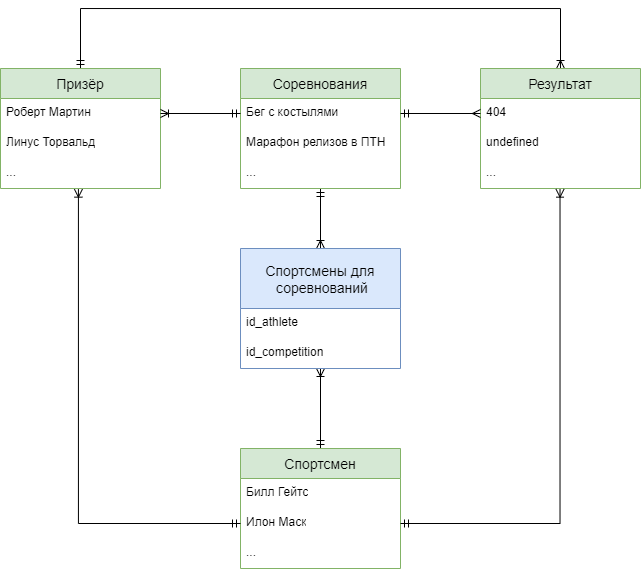

The diagram above was exported from draw.io. Its source (the exported page's mxGraphModel, read from the mxfile embedded in the PNG):
<mxGraphModel dx="724" dy="1433" grid="1" gridSize="10" guides="1" tooltips="1" connect="1" arrows="1" fold="1" page="1" pageScale="1" pageWidth="850" pageHeight="1100" math="0" shadow="0">
  <root>
    <mxCell id="0" />
    <mxCell id="1" parent="0" />
    <mxCell id="1N_p-QYGgJM5ngB2E8-H-26" style="edgeStyle=orthogonalEdgeStyle;rounded=0;orthogonalLoop=1;jettySize=auto;html=1;exitX=0.5;exitY=0;exitDx=0;exitDy=0;entryX=0.5;entryY=0;entryDx=0;entryDy=0;startArrow=ERmandOne;startFill=0;endArrow=ERoneToMany;endFill=0;" edge="1" parent="1" source="1N_p-QYGgJM5ngB2E8-H-1" target="1N_p-QYGgJM5ngB2E8-H-9">
      <mxGeometry relative="1" as="geometry">
        <Array as="points">
          <mxPoint x="200" y="-20" />
          <mxPoint x="680" y="-20" />
        </Array>
      </mxGeometry>
    </mxCell>
    <mxCell id="1N_p-QYGgJM5ngB2E8-H-1" value="Призёр" style="swimlane;fontStyle=0;childLayout=stackLayout;horizontal=1;startSize=30;horizontalStack=0;resizeParent=1;resizeParentMax=0;resizeLast=0;collapsible=1;marginBottom=0;align=center;fontSize=14;fillColor=#d5e8d4;strokeColor=#82b366;" vertex="1" parent="1">
      <mxGeometry x="120" y="40" width="160" height="120" as="geometry" />
    </mxCell>
    <mxCell id="1N_p-QYGgJM5ngB2E8-H-2" value="Роберт Мартин" style="text;strokeColor=none;fillColor=none;spacingLeft=4;spacingRight=4;overflow=hidden;rotatable=0;points=[[0,0.5],[1,0.5]];portConstraint=eastwest;fontSize=12;whiteSpace=wrap;html=1;" vertex="1" parent="1N_p-QYGgJM5ngB2E8-H-1">
      <mxGeometry y="30" width="160" height="30" as="geometry" />
    </mxCell>
    <mxCell id="1N_p-QYGgJM5ngB2E8-H-3" value="Линус Торвальд" style="text;strokeColor=none;fillColor=none;spacingLeft=4;spacingRight=4;overflow=hidden;rotatable=0;points=[[0,0.5],[1,0.5]];portConstraint=eastwest;fontSize=12;whiteSpace=wrap;html=1;" vertex="1" parent="1N_p-QYGgJM5ngB2E8-H-1">
      <mxGeometry y="60" width="160" height="30" as="geometry" />
    </mxCell>
    <mxCell id="1N_p-QYGgJM5ngB2E8-H-4" value="..." style="text;strokeColor=none;fillColor=none;spacingLeft=4;spacingRight=4;overflow=hidden;rotatable=0;points=[[0,0.5],[1,0.5]];portConstraint=eastwest;fontSize=12;whiteSpace=wrap;html=1;" vertex="1" parent="1N_p-QYGgJM5ngB2E8-H-1">
      <mxGeometry y="90" width="160" height="30" as="geometry" />
    </mxCell>
    <mxCell id="1N_p-QYGgJM5ngB2E8-H-35" style="edgeStyle=orthogonalEdgeStyle;rounded=0;orthogonalLoop=1;jettySize=auto;html=1;exitX=0.5;exitY=1;exitDx=0;exitDy=0;entryX=0.5;entryY=0;entryDx=0;entryDy=0;endArrow=ERoneToMany;endFill=0;startArrow=ERmandOne;startFill=0;" edge="1" parent="1" source="1N_p-QYGgJM5ngB2E8-H-5" target="1N_p-QYGgJM5ngB2E8-H-28">
      <mxGeometry relative="1" as="geometry" />
    </mxCell>
    <mxCell id="1N_p-QYGgJM5ngB2E8-H-5" value="Соревнования" style="swimlane;fontStyle=0;childLayout=stackLayout;horizontal=1;startSize=30;horizontalStack=0;resizeParent=1;resizeParentMax=0;resizeLast=0;collapsible=1;marginBottom=0;align=center;fontSize=14;fillColor=#d5e8d4;strokeColor=#82b366;" vertex="1" parent="1">
      <mxGeometry x="360" y="40" width="160" height="120" as="geometry" />
    </mxCell>
    <mxCell id="1N_p-QYGgJM5ngB2E8-H-6" value="Бег с костылями" style="text;strokeColor=none;fillColor=none;spacingLeft=4;spacingRight=4;overflow=hidden;rotatable=0;points=[[0,0.5],[1,0.5]];portConstraint=eastwest;fontSize=12;whiteSpace=wrap;html=1;" vertex="1" parent="1N_p-QYGgJM5ngB2E8-H-5">
      <mxGeometry y="30" width="160" height="30" as="geometry" />
    </mxCell>
    <mxCell id="1N_p-QYGgJM5ngB2E8-H-7" value="Марафон релизов в ПТН" style="text;strokeColor=none;fillColor=none;spacingLeft=4;spacingRight=4;overflow=hidden;rotatable=0;points=[[0,0.5],[1,0.5]];portConstraint=eastwest;fontSize=12;whiteSpace=wrap;html=1;" vertex="1" parent="1N_p-QYGgJM5ngB2E8-H-5">
      <mxGeometry y="60" width="160" height="30" as="geometry" />
    </mxCell>
    <mxCell id="1N_p-QYGgJM5ngB2E8-H-8" value="..." style="text;strokeColor=none;fillColor=none;spacingLeft=4;spacingRight=4;overflow=hidden;rotatable=0;points=[[0,0.5],[1,0.5]];portConstraint=eastwest;fontSize=12;whiteSpace=wrap;html=1;" vertex="1" parent="1N_p-QYGgJM5ngB2E8-H-5">
      <mxGeometry y="90" width="160" height="30" as="geometry" />
    </mxCell>
    <mxCell id="1N_p-QYGgJM5ngB2E8-H-9" value="Результат" style="swimlane;fontStyle=0;childLayout=stackLayout;horizontal=1;startSize=30;horizontalStack=0;resizeParent=1;resizeParentMax=0;resizeLast=0;collapsible=1;marginBottom=0;align=center;fontSize=14;fillColor=#d5e8d4;strokeColor=#82b366;" vertex="1" parent="1">
      <mxGeometry x="600" y="40" width="160" height="120" as="geometry" />
    </mxCell>
    <mxCell id="1N_p-QYGgJM5ngB2E8-H-10" value="404" style="text;strokeColor=none;fillColor=none;spacingLeft=4;spacingRight=4;overflow=hidden;rotatable=0;points=[[0,0.5],[1,0.5]];portConstraint=eastwest;fontSize=12;whiteSpace=wrap;html=1;" vertex="1" parent="1N_p-QYGgJM5ngB2E8-H-9">
      <mxGeometry y="30" width="160" height="30" as="geometry" />
    </mxCell>
    <mxCell id="1N_p-QYGgJM5ngB2E8-H-11" value="undefined" style="text;strokeColor=none;fillColor=none;spacingLeft=4;spacingRight=4;overflow=hidden;rotatable=0;points=[[0,0.5],[1,0.5]];portConstraint=eastwest;fontSize=12;whiteSpace=wrap;html=1;" vertex="1" parent="1N_p-QYGgJM5ngB2E8-H-9">
      <mxGeometry y="60" width="160" height="30" as="geometry" />
    </mxCell>
    <mxCell id="1N_p-QYGgJM5ngB2E8-H-12" value="..." style="text;strokeColor=none;fillColor=none;spacingLeft=4;spacingRight=4;overflow=hidden;rotatable=0;points=[[0,0.5],[1,0.5]];portConstraint=eastwest;fontSize=12;whiteSpace=wrap;html=1;" vertex="1" parent="1N_p-QYGgJM5ngB2E8-H-9">
      <mxGeometry y="90" width="160" height="30" as="geometry" />
    </mxCell>
    <mxCell id="1N_p-QYGgJM5ngB2E8-H-36" style="edgeStyle=orthogonalEdgeStyle;rounded=0;orthogonalLoop=1;jettySize=auto;html=1;exitX=0.5;exitY=0;exitDx=0;exitDy=0;entryX=0.5;entryY=1;entryDx=0;entryDy=0;entryPerimeter=0;endArrow=ERoneToMany;endFill=0;startArrow=ERmandOne;startFill=0;" edge="1" parent="1" source="1N_p-QYGgJM5ngB2E8-H-13" target="1N_p-QYGgJM5ngB2E8-H-30">
      <mxGeometry relative="1" as="geometry" />
    </mxCell>
    <mxCell id="1N_p-QYGgJM5ngB2E8-H-13" value="Cпортсмен" style="swimlane;fontStyle=0;childLayout=stackLayout;horizontal=1;startSize=30;horizontalStack=0;resizeParent=1;resizeParentMax=0;resizeLast=0;collapsible=1;marginBottom=0;align=center;fontSize=14;fillColor=#d5e8d4;strokeColor=#82b366;" vertex="1" parent="1">
      <mxGeometry x="360" y="420" width="160" height="120" as="geometry" />
    </mxCell>
    <mxCell id="1N_p-QYGgJM5ngB2E8-H-14" value="Билл Гейтс" style="text;strokeColor=none;fillColor=none;spacingLeft=4;spacingRight=4;overflow=hidden;rotatable=0;points=[[0,0.5],[1,0.5]];portConstraint=eastwest;fontSize=12;whiteSpace=wrap;html=1;" vertex="1" parent="1N_p-QYGgJM5ngB2E8-H-13">
      <mxGeometry y="30" width="160" height="30" as="geometry" />
    </mxCell>
    <mxCell id="1N_p-QYGgJM5ngB2E8-H-15" value="Илон Маск" style="text;strokeColor=none;fillColor=none;spacingLeft=4;spacingRight=4;overflow=hidden;rotatable=0;points=[[0,0.5],[1,0.5]];portConstraint=eastwest;fontSize=12;whiteSpace=wrap;html=1;" vertex="1" parent="1N_p-QYGgJM5ngB2E8-H-13">
      <mxGeometry y="60" width="160" height="30" as="geometry" />
    </mxCell>
    <mxCell id="1N_p-QYGgJM5ngB2E8-H-16" value="..." style="text;strokeColor=none;fillColor=none;spacingLeft=4;spacingRight=4;overflow=hidden;rotatable=0;points=[[0,0.5],[1,0.5]];portConstraint=eastwest;fontSize=12;whiteSpace=wrap;html=1;" vertex="1" parent="1N_p-QYGgJM5ngB2E8-H-13">
      <mxGeometry y="90" width="160" height="30" as="geometry" />
    </mxCell>
    <mxCell id="1N_p-QYGgJM5ngB2E8-H-17" style="edgeStyle=orthogonalEdgeStyle;rounded=0;orthogonalLoop=1;jettySize=auto;html=1;exitX=0;exitY=0.5;exitDx=0;exitDy=0;entryX=1;entryY=0.5;entryDx=0;entryDy=0;endArrow=ERoneToMany;endFill=0;startArrow=ERmandOne;startFill=0;" edge="1" parent="1" source="1N_p-QYGgJM5ngB2E8-H-6" target="1N_p-QYGgJM5ngB2E8-H-2">
      <mxGeometry relative="1" as="geometry" />
    </mxCell>
    <mxCell id="1N_p-QYGgJM5ngB2E8-H-23" style="edgeStyle=orthogonalEdgeStyle;rounded=0;orthogonalLoop=1;jettySize=auto;html=1;exitX=1;exitY=0.5;exitDx=0;exitDy=0;entryX=0;entryY=0.5;entryDx=0;entryDy=0;endArrow=ERmany;endFill=0;startArrow=ERmandOne;startFill=0;" edge="1" parent="1" source="1N_p-QYGgJM5ngB2E8-H-6" target="1N_p-QYGgJM5ngB2E8-H-10">
      <mxGeometry relative="1" as="geometry" />
    </mxCell>
    <mxCell id="1N_p-QYGgJM5ngB2E8-H-28" value="Cпортсмены для&#10; соревнований" style="swimlane;fontStyle=0;childLayout=stackLayout;horizontal=1;startSize=60;horizontalStack=0;resizeParent=1;resizeParentMax=0;resizeLast=0;collapsible=1;marginBottom=0;align=center;fontSize=14;fillColor=#dae8fc;strokeColor=#6c8ebf;" vertex="1" parent="1">
      <mxGeometry x="360" y="220" width="160" height="120" as="geometry" />
    </mxCell>
    <mxCell id="1N_p-QYGgJM5ngB2E8-H-29" value="id_athlete" style="text;strokeColor=none;fillColor=none;spacingLeft=4;spacingRight=4;overflow=hidden;rotatable=0;points=[[0,0.5],[1,0.5]];portConstraint=eastwest;fontSize=12;whiteSpace=wrap;html=1;" vertex="1" parent="1N_p-QYGgJM5ngB2E8-H-28">
      <mxGeometry y="60" width="160" height="30" as="geometry" />
    </mxCell>
    <mxCell id="1N_p-QYGgJM5ngB2E8-H-30" value="id_competition" style="text;strokeColor=none;fillColor=none;spacingLeft=4;spacingRight=4;overflow=hidden;rotatable=0;points=[[0,0.5],[1,0.5]];portConstraint=eastwest;fontSize=12;whiteSpace=wrap;html=1;" vertex="1" parent="1N_p-QYGgJM5ngB2E8-H-28">
      <mxGeometry y="90" width="160" height="30" as="geometry" />
    </mxCell>
    <mxCell id="1N_p-QYGgJM5ngB2E8-H-40" style="edgeStyle=orthogonalEdgeStyle;rounded=0;orthogonalLoop=1;jettySize=auto;html=1;exitX=1;exitY=0.5;exitDx=0;exitDy=0;entryX=0.497;entryY=1.022;entryDx=0;entryDy=0;entryPerimeter=0;endArrow=ERoneToMany;endFill=0;startArrow=ERmandOne;startFill=0;" edge="1" parent="1" source="1N_p-QYGgJM5ngB2E8-H-15" target="1N_p-QYGgJM5ngB2E8-H-12">
      <mxGeometry relative="1" as="geometry" />
    </mxCell>
    <mxCell id="1N_p-QYGgJM5ngB2E8-H-41" style="edgeStyle=orthogonalEdgeStyle;rounded=0;orthogonalLoop=1;jettySize=auto;html=1;exitX=0;exitY=0.5;exitDx=0;exitDy=0;entryX=0.487;entryY=1.022;entryDx=0;entryDy=0;entryPerimeter=0;endArrow=ERoneToMany;endFill=0;startArrow=ERmandOne;startFill=0;" edge="1" parent="1" source="1N_p-QYGgJM5ngB2E8-H-15" target="1N_p-QYGgJM5ngB2E8-H-4">
      <mxGeometry relative="1" as="geometry" />
    </mxCell>
  </root>
</mxGraphModel>